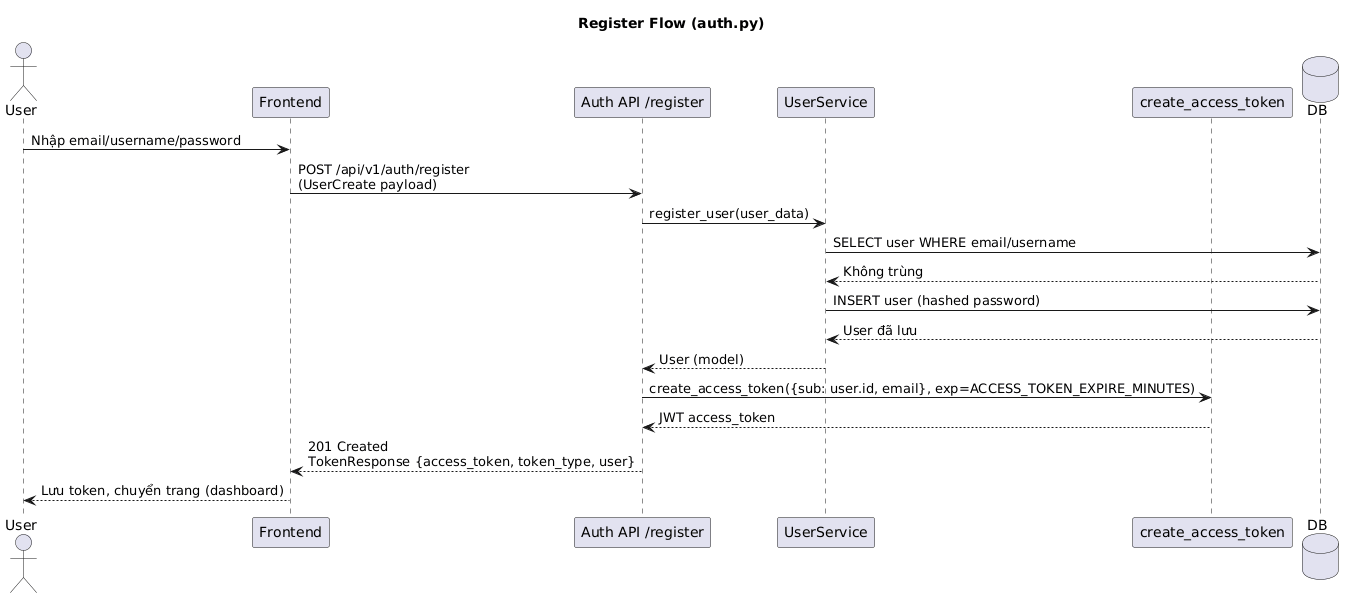

The diagram above was rendered by PlantUML. Its source (embedded in the PNG):
@startuml
title Register Flow (auth.py)

actor User
participant Frontend
participant "Auth API /register" as AuthAPI
participant "UserService" as UserService
participant "create_access_token" as Token
database DB

User -> Frontend: Nhập email/username/password
Frontend -> AuthAPI: POST /api/v1/auth/register\n(UserCreate payload)
AuthAPI -> UserService: register_user(user_data)
UserService -> DB: SELECT user WHERE email/username
DB --> UserService: Không trùng
UserService -> DB: INSERT user (hashed password)
DB --> UserService: User đã lưu
UserService --> AuthAPI: User (model)

AuthAPI -> Token: create_access_token({sub: user.id, email}, exp=ACCESS_TOKEN_EXPIRE_MINUTES)
Token --> AuthAPI: JWT access_token

AuthAPI --> Frontend: 201 Created\nTokenResponse {access_token, token_type, user}
Frontend --> User: Lưu token, chuyển trang (dashboard)
@enduml